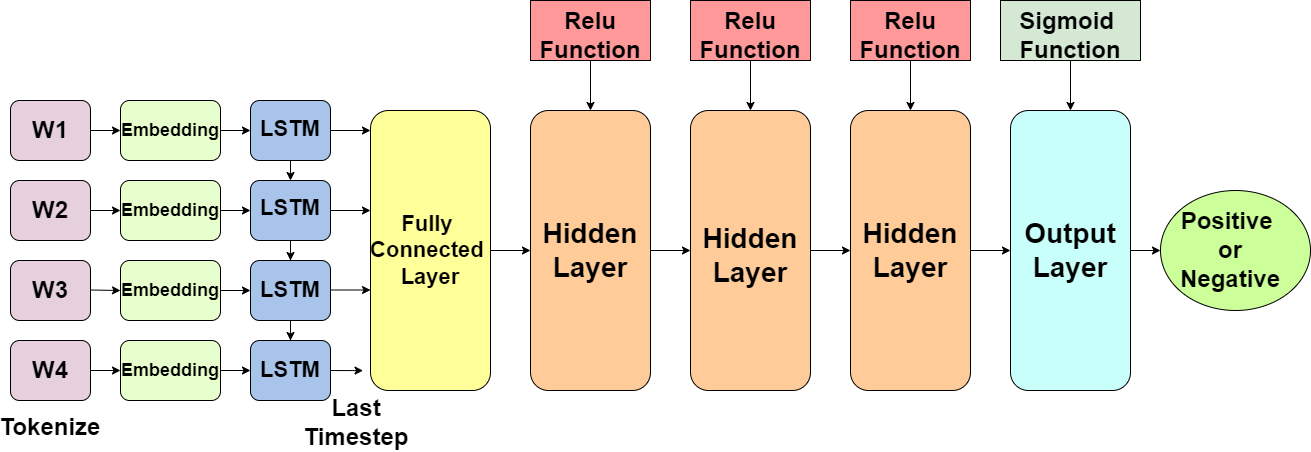

The diagram above was exported from draw.io. Its source (the exported page's mxGraphModel, read from the mxfile embedded in the PNG):
<mxGraphModel dx="782" dy="1629" grid="1" gridSize="10" guides="1" tooltips="1" connect="1" arrows="1" fold="1" page="1" pageScale="1" pageWidth="827" pageHeight="1169" math="0" shadow="0">
  <root>
    <mxCell id="0" />
    <mxCell id="1" parent="0" />
    <mxCell id="nDjdrBG7usyNz1fxnf4w-1" value="" style="rounded=1;whiteSpace=wrap;html=1;fillColor=#E6D0DE;" parent="1" vertex="1">
      <mxGeometry x="40" y="70" width="80" height="60" as="geometry" />
    </mxCell>
    <mxCell id="nDjdrBG7usyNz1fxnf4w-19" style="edgeStyle=orthogonalEdgeStyle;rounded=0;orthogonalLoop=1;jettySize=auto;html=1;exitX=1;exitY=0.5;exitDx=0;exitDy=0;entryX=0;entryY=0.5;entryDx=0;entryDy=0;" parent="1" source="nDjdrBG7usyNz1fxnf4w-2" target="nDjdrBG7usyNz1fxnf4w-8" edge="1">
      <mxGeometry relative="1" as="geometry" />
    </mxCell>
    <mxCell id="nDjdrBG7usyNz1fxnf4w-2" value="" style="rounded=1;whiteSpace=wrap;html=1;fillColor=#E6D0DE;" parent="1" vertex="1">
      <mxGeometry x="40" y="310" width="80" height="60" as="geometry" />
    </mxCell>
    <mxCell id="nDjdrBG7usyNz1fxnf4w-3" value="" style="rounded=1;whiteSpace=wrap;html=1;fillColor=#E6D0DE;" parent="1" vertex="1">
      <mxGeometry x="40" y="230" width="80" height="60" as="geometry" />
    </mxCell>
    <mxCell id="nDjdrBG7usyNz1fxnf4w-4" value="" style="rounded=1;whiteSpace=wrap;html=1;fillColor=#E6D0DE;" parent="1" vertex="1">
      <mxGeometry x="40" y="150" width="80" height="60" as="geometry" />
    </mxCell>
    <mxCell id="nDjdrBG7usyNz1fxnf4w-20" style="edgeStyle=orthogonalEdgeStyle;rounded=0;orthogonalLoop=1;jettySize=auto;html=1;exitX=1;exitY=0.5;exitDx=0;exitDy=0;entryX=0;entryY=0.5;entryDx=0;entryDy=0;" parent="1" source="nDjdrBG7usyNz1fxnf4w-5" target="nDjdrBG7usyNz1fxnf4w-9" edge="1">
      <mxGeometry relative="1" as="geometry" />
    </mxCell>
    <mxCell id="nDjdrBG7usyNz1fxnf4w-5" value="" style="rounded=1;whiteSpace=wrap;html=1;fillColor=#E6FFCC;" parent="1" vertex="1">
      <mxGeometry x="150" y="70" width="100" height="60" as="geometry" />
    </mxCell>
    <mxCell id="nDjdrBG7usyNz1fxnf4w-21" style="edgeStyle=orthogonalEdgeStyle;rounded=0;orthogonalLoop=1;jettySize=auto;html=1;exitX=1;exitY=0.5;exitDx=0;exitDy=0;entryX=0;entryY=0.5;entryDx=0;entryDy=0;" parent="1" source="nDjdrBG7usyNz1fxnf4w-6" target="nDjdrBG7usyNz1fxnf4w-10" edge="1">
      <mxGeometry relative="1" as="geometry" />
    </mxCell>
    <mxCell id="nDjdrBG7usyNz1fxnf4w-6" value="" style="rounded=1;whiteSpace=wrap;html=1;fillColor=#E6FFCC;" parent="1" vertex="1">
      <mxGeometry x="150" y="150" width="100" height="60" as="geometry" />
    </mxCell>
    <mxCell id="nDjdrBG7usyNz1fxnf4w-22" style="edgeStyle=orthogonalEdgeStyle;rounded=0;orthogonalLoop=1;jettySize=auto;html=1;exitX=1;exitY=0.5;exitDx=0;exitDy=0;entryX=0;entryY=0.5;entryDx=0;entryDy=0;" parent="1" source="nDjdrBG7usyNz1fxnf4w-7" target="nDjdrBG7usyNz1fxnf4w-11" edge="1">
      <mxGeometry relative="1" as="geometry" />
    </mxCell>
    <mxCell id="nDjdrBG7usyNz1fxnf4w-7" value="" style="rounded=1;whiteSpace=wrap;html=1;fillColor=#E6FFCC;" parent="1" vertex="1">
      <mxGeometry x="150" y="230" width="100" height="60" as="geometry" />
    </mxCell>
    <mxCell id="nDjdrBG7usyNz1fxnf4w-23" style="edgeStyle=orthogonalEdgeStyle;rounded=0;orthogonalLoop=1;jettySize=auto;html=1;exitX=1;exitY=0.5;exitDx=0;exitDy=0;entryX=0;entryY=0.5;entryDx=0;entryDy=0;" parent="1" source="nDjdrBG7usyNz1fxnf4w-8" target="nDjdrBG7usyNz1fxnf4w-12" edge="1">
      <mxGeometry relative="1" as="geometry" />
    </mxCell>
    <mxCell id="nDjdrBG7usyNz1fxnf4w-8" value="" style="rounded=1;whiteSpace=wrap;html=1;fillColor=#E6FFCC;" parent="1" vertex="1">
      <mxGeometry x="150" y="310" width="100" height="60" as="geometry" />
    </mxCell>
    <mxCell id="nDjdrBG7usyNz1fxnf4w-24" style="edgeStyle=orthogonalEdgeStyle;rounded=0;orthogonalLoop=1;jettySize=auto;html=1;exitX=0.5;exitY=1;exitDx=0;exitDy=0;entryX=0.5;entryY=0;entryDx=0;entryDy=0;" parent="1" source="nDjdrBG7usyNz1fxnf4w-9" target="nDjdrBG7usyNz1fxnf4w-10" edge="1">
      <mxGeometry relative="1" as="geometry" />
    </mxCell>
    <mxCell id="nDjdrBG7usyNz1fxnf4w-9" value="" style="rounded=1;whiteSpace=wrap;html=1;fillColor=#A9C4EB;" parent="1" vertex="1">
      <mxGeometry x="280" y="70" width="80" height="60" as="geometry" />
    </mxCell>
    <mxCell id="nDjdrBG7usyNz1fxnf4w-25" value="" style="edgeStyle=orthogonalEdgeStyle;rounded=0;orthogonalLoop=1;jettySize=auto;html=1;" parent="1" source="nDjdrBG7usyNz1fxnf4w-10" target="nDjdrBG7usyNz1fxnf4w-11" edge="1">
      <mxGeometry relative="1" as="geometry" />
    </mxCell>
    <mxCell id="oTBHFJafMmKYQw5spJCf-1" value="" style="edgeStyle=orthogonalEdgeStyle;rounded=0;orthogonalLoop=1;jettySize=auto;html=1;fontSize=20;" edge="1" parent="1" source="nDjdrBG7usyNz1fxnf4w-10" target="nDjdrBG7usyNz1fxnf4w-71">
      <mxGeometry relative="1" as="geometry" />
    </mxCell>
    <mxCell id="nDjdrBG7usyNz1fxnf4w-10" value="" style="rounded=1;whiteSpace=wrap;html=1;fillColor=#A9C4EB;" parent="1" vertex="1">
      <mxGeometry x="280" y="150" width="80" height="60" as="geometry" />
    </mxCell>
    <mxCell id="nDjdrBG7usyNz1fxnf4w-26" value="" style="edgeStyle=orthogonalEdgeStyle;rounded=0;orthogonalLoop=1;jettySize=auto;html=1;" parent="1" source="nDjdrBG7usyNz1fxnf4w-11" target="nDjdrBG7usyNz1fxnf4w-12" edge="1">
      <mxGeometry relative="1" as="geometry" />
    </mxCell>
    <mxCell id="nDjdrBG7usyNz1fxnf4w-11" value="" style="rounded=1;whiteSpace=wrap;html=1;fillColor=#A9C4EB;" parent="1" vertex="1">
      <mxGeometry x="280" y="230" width="80" height="60" as="geometry" />
    </mxCell>
    <mxCell id="nDjdrBG7usyNz1fxnf4w-12" value="" style="rounded=1;whiteSpace=wrap;html=1;fillColor=#A9C4EB;" parent="1" vertex="1">
      <mxGeometry x="280" y="310" width="80" height="60" as="geometry" />
    </mxCell>
    <mxCell id="nDjdrBG7usyNz1fxnf4w-13" value="" style="rounded=1;whiteSpace=wrap;html=1;fillColor=#FFFF99;" parent="1" vertex="1">
      <mxGeometry x="400" y="80" width="120" height="280" as="geometry" />
    </mxCell>
    <mxCell id="nDjdrBG7usyNz1fxnf4w-14" value="" style="endArrow=classic;html=1;rounded=0;entryX=0;entryY=0.5;entryDx=0;entryDy=0;exitX=1;exitY=0.5;exitDx=0;exitDy=0;" parent="1" source="nDjdrBG7usyNz1fxnf4w-1" target="nDjdrBG7usyNz1fxnf4w-5" edge="1">
      <mxGeometry width="50" height="50" relative="1" as="geometry">
        <mxPoint x="390" y="290" as="sourcePoint" />
        <mxPoint x="440" y="240" as="targetPoint" />
      </mxGeometry>
    </mxCell>
    <mxCell id="nDjdrBG7usyNz1fxnf4w-15" value="" style="endArrow=classic;html=1;rounded=0;exitX=1;exitY=0.5;exitDx=0;exitDy=0;" parent="1" edge="1">
      <mxGeometry width="50" height="50" relative="1" as="geometry">
        <mxPoint x="120" y="259.5" as="sourcePoint" />
        <mxPoint x="150" y="260" as="targetPoint" />
      </mxGeometry>
    </mxCell>
    <mxCell id="nDjdrBG7usyNz1fxnf4w-16" value="" style="endArrow=classic;html=1;rounded=0;entryX=0;entryY=0.5;entryDx=0;entryDy=0;exitX=1;exitY=0.5;exitDx=0;exitDy=0;" parent="1" source="nDjdrBG7usyNz1fxnf4w-4" target="nDjdrBG7usyNz1fxnf4w-6" edge="1">
      <mxGeometry width="50" height="50" relative="1" as="geometry">
        <mxPoint x="140" y="120" as="sourcePoint" />
        <mxPoint x="180" y="120" as="targetPoint" />
      </mxGeometry>
    </mxCell>
    <mxCell id="nDjdrBG7usyNz1fxnf4w-33" value="" style="endArrow=classic;html=1;rounded=0;exitX=1;exitY=0.5;exitDx=0;exitDy=0;" parent="1" source="nDjdrBG7usyNz1fxnf4w-9" edge="1">
      <mxGeometry width="50" height="50" relative="1" as="geometry">
        <mxPoint x="390" y="290" as="sourcePoint" />
        <mxPoint x="400" y="100" as="targetPoint" />
      </mxGeometry>
    </mxCell>
    <mxCell id="nDjdrBG7usyNz1fxnf4w-34" value="" style="endArrow=classic;html=1;rounded=0;exitX=1;exitY=0.5;exitDx=0;exitDy=0;" parent="1" source="nDjdrBG7usyNz1fxnf4w-10" edge="1">
      <mxGeometry width="50" height="50" relative="1" as="geometry">
        <mxPoint x="370" y="110" as="sourcePoint" />
        <mxPoint x="400" y="180" as="targetPoint" />
        <Array as="points" />
      </mxGeometry>
    </mxCell>
    <mxCell id="nDjdrBG7usyNz1fxnf4w-35" value="" style="endArrow=classic;html=1;rounded=0;exitX=1;exitY=0.5;exitDx=0;exitDy=0;" parent="1" edge="1">
      <mxGeometry width="50" height="50" relative="1" as="geometry">
        <mxPoint x="360" y="259.5" as="sourcePoint" />
        <mxPoint x="400" y="259.5" as="targetPoint" />
      </mxGeometry>
    </mxCell>
    <mxCell id="nDjdrBG7usyNz1fxnf4w-36" value="" style="endArrow=classic;html=1;rounded=0;exitX=1;exitY=0.5;exitDx=0;exitDy=0;entryX=-0.062;entryY=0.929;entryDx=0;entryDy=0;entryPerimeter=0;" parent="1" source="nDjdrBG7usyNz1fxnf4w-12" target="nDjdrBG7usyNz1fxnf4w-13" edge="1">
      <mxGeometry width="50" height="50" relative="1" as="geometry">
        <mxPoint x="390" y="130" as="sourcePoint" />
        <mxPoint x="430" y="130" as="targetPoint" />
      </mxGeometry>
    </mxCell>
    <mxCell id="nDjdrBG7usyNz1fxnf4w-45" value="" style="edgeStyle=orthogonalEdgeStyle;rounded=0;orthogonalLoop=1;jettySize=auto;html=1;" parent="1" source="nDjdrBG7usyNz1fxnf4w-37" target="nDjdrBG7usyNz1fxnf4w-39" edge="1">
      <mxGeometry relative="1" as="geometry" />
    </mxCell>
    <mxCell id="nDjdrBG7usyNz1fxnf4w-37" value="" style="rounded=1;whiteSpace=wrap;html=1;fillColor=#FFCC99;" parent="1" vertex="1">
      <mxGeometry x="720" y="80" width="120" height="280" as="geometry" />
    </mxCell>
    <mxCell id="nDjdrBG7usyNz1fxnf4w-44" value="" style="edgeStyle=orthogonalEdgeStyle;rounded=0;orthogonalLoop=1;jettySize=auto;html=1;" parent="1" source="nDjdrBG7usyNz1fxnf4w-38" target="nDjdrBG7usyNz1fxnf4w-37" edge="1">
      <mxGeometry relative="1" as="geometry" />
    </mxCell>
    <mxCell id="nDjdrBG7usyNz1fxnf4w-38" value="" style="rounded=1;whiteSpace=wrap;html=1;fillColor=#FFCC99;" parent="1" vertex="1">
      <mxGeometry x="560" y="80" width="120" height="280" as="geometry" />
    </mxCell>
    <mxCell id="nDjdrBG7usyNz1fxnf4w-47" value="" style="edgeStyle=orthogonalEdgeStyle;rounded=0;orthogonalLoop=1;jettySize=auto;html=1;" parent="1" source="nDjdrBG7usyNz1fxnf4w-39" target="nDjdrBG7usyNz1fxnf4w-46" edge="1">
      <mxGeometry relative="1" as="geometry" />
    </mxCell>
    <mxCell id="nDjdrBG7usyNz1fxnf4w-39" value="" style="rounded=1;whiteSpace=wrap;html=1;fillColor=#FFCC99;" parent="1" vertex="1">
      <mxGeometry x="880" y="80" width="120" height="280" as="geometry" />
    </mxCell>
    <mxCell id="nDjdrBG7usyNz1fxnf4w-40" value="&lt;b&gt;&lt;font style=&quot;font-size: 24px;&quot;&gt;Tokenize&lt;/font&gt;&lt;/b&gt;" style="text;html=1;strokeColor=none;fillColor=none;align=center;verticalAlign=middle;whiteSpace=wrap;rounded=0;" parent="1" vertex="1">
      <mxGeometry x="50" y="382" width="60" height="30" as="geometry" />
    </mxCell>
    <mxCell id="nDjdrBG7usyNz1fxnf4w-41" value="&lt;font style=&quot;font-size: 24px;&quot;&gt;&lt;b style=&quot;&quot;&gt;Last Timestep&lt;/b&gt;&lt;/font&gt;" style="text;html=1;strokeColor=none;fillColor=none;align=center;verticalAlign=middle;whiteSpace=wrap;rounded=0;" parent="1" vertex="1">
      <mxGeometry x="356" y="377" width="60" height="30" as="geometry" />
    </mxCell>
    <mxCell id="nDjdrBG7usyNz1fxnf4w-42" value="" style="endArrow=classic;html=1;rounded=0;exitX=1;exitY=0.5;exitDx=0;exitDy=0;entryX=0;entryY=0.5;entryDx=0;entryDy=0;" parent="1" source="nDjdrBG7usyNz1fxnf4w-13" target="nDjdrBG7usyNz1fxnf4w-38" edge="1">
      <mxGeometry width="50" height="50" relative="1" as="geometry">
        <mxPoint x="370" y="190" as="sourcePoint" />
        <mxPoint x="410" y="190" as="targetPoint" />
        <Array as="points" />
      </mxGeometry>
    </mxCell>
    <mxCell id="nDjdrBG7usyNz1fxnf4w-49" value="" style="edgeStyle=orthogonalEdgeStyle;rounded=0;orthogonalLoop=1;jettySize=auto;html=1;" parent="1" source="nDjdrBG7usyNz1fxnf4w-46" target="nDjdrBG7usyNz1fxnf4w-48" edge="1">
      <mxGeometry relative="1" as="geometry" />
    </mxCell>
    <mxCell id="nDjdrBG7usyNz1fxnf4w-46" value="" style="rounded=1;whiteSpace=wrap;html=1;fillColor=#C9FFFB;" parent="1" vertex="1">
      <mxGeometry x="1040" y="80" width="120" height="280" as="geometry" />
    </mxCell>
    <mxCell id="nDjdrBG7usyNz1fxnf4w-48" value="" style="ellipse;whiteSpace=wrap;html=1;fillColor=#CCFF99;" parent="1" vertex="1">
      <mxGeometry x="1190" y="160" width="150" height="120" as="geometry" />
    </mxCell>
    <mxCell id="nDjdrBG7usyNz1fxnf4w-60" value="" style="edgeStyle=orthogonalEdgeStyle;rounded=0;orthogonalLoop=1;jettySize=auto;html=1;" parent="1" source="nDjdrBG7usyNz1fxnf4w-50" target="nDjdrBG7usyNz1fxnf4w-46" edge="1">
      <mxGeometry relative="1" as="geometry" />
    </mxCell>
    <mxCell id="nDjdrBG7usyNz1fxnf4w-50" value="" style="rounded=0;whiteSpace=wrap;html=1;fillColor=#D5E8D4;" parent="1" vertex="1">
      <mxGeometry x="1030" y="-30" width="140" height="60" as="geometry" />
    </mxCell>
    <mxCell id="nDjdrBG7usyNz1fxnf4w-57" value="" style="edgeStyle=orthogonalEdgeStyle;rounded=0;orthogonalLoop=1;jettySize=auto;html=1;" parent="1" source="nDjdrBG7usyNz1fxnf4w-53" target="nDjdrBG7usyNz1fxnf4w-38" edge="1">
      <mxGeometry relative="1" as="geometry" />
    </mxCell>
    <mxCell id="nDjdrBG7usyNz1fxnf4w-53" value="" style="rounded=0;whiteSpace=wrap;html=1;fillColor=#FF9999;" parent="1" vertex="1">
      <mxGeometry x="560" y="-30" width="120" height="60" as="geometry" />
    </mxCell>
    <mxCell id="nDjdrBG7usyNz1fxnf4w-59" value="" style="edgeStyle=orthogonalEdgeStyle;rounded=0;orthogonalLoop=1;jettySize=auto;html=1;" parent="1" source="nDjdrBG7usyNz1fxnf4w-55" target="nDjdrBG7usyNz1fxnf4w-39" edge="1">
      <mxGeometry relative="1" as="geometry" />
    </mxCell>
    <mxCell id="nDjdrBG7usyNz1fxnf4w-55" value="" style="rounded=0;whiteSpace=wrap;html=1;fillColor=#FF9999;" parent="1" vertex="1">
      <mxGeometry x="880" y="-30" width="120" height="60" as="geometry" />
    </mxCell>
    <mxCell id="nDjdrBG7usyNz1fxnf4w-58" value="" style="edgeStyle=orthogonalEdgeStyle;rounded=0;orthogonalLoop=1;jettySize=auto;html=1;" parent="1" source="nDjdrBG7usyNz1fxnf4w-56" target="nDjdrBG7usyNz1fxnf4w-37" edge="1">
      <mxGeometry relative="1" as="geometry" />
    </mxCell>
    <mxCell id="nDjdrBG7usyNz1fxnf4w-56" value="" style="rounded=0;whiteSpace=wrap;html=1;fillColor=#FF9999;" parent="1" vertex="1">
      <mxGeometry x="720" y="-30" width="120" height="60" as="geometry" />
    </mxCell>
    <mxCell id="nDjdrBG7usyNz1fxnf4w-61" value="&lt;font style=&quot;font-size: 24px;&quot;&gt;&lt;b style=&quot;&quot;&gt;W1&lt;/b&gt;&lt;/font&gt;" style="text;html=1;strokeColor=none;fillColor=none;align=center;verticalAlign=middle;whiteSpace=wrap;rounded=0;" parent="1" vertex="1">
      <mxGeometry x="50" y="85" width="60" height="30" as="geometry" />
    </mxCell>
    <mxCell id="nDjdrBG7usyNz1fxnf4w-62" value="&lt;font style=&quot;font-size: 24px;&quot;&gt;&lt;b style=&quot;&quot;&gt;W4&lt;/b&gt;&lt;/font&gt;" style="text;html=1;strokeColor=none;fillColor=none;align=center;verticalAlign=middle;whiteSpace=wrap;rounded=0;" parent="1" vertex="1">
      <mxGeometry x="50" y="325" width="60" height="30" as="geometry" />
    </mxCell>
    <mxCell id="nDjdrBG7usyNz1fxnf4w-63" value="&lt;b&gt;&lt;font style=&quot;font-size: 24px;&quot;&gt;W3&lt;/font&gt;&lt;/b&gt;" style="text;html=1;strokeColor=none;fillColor=none;align=center;verticalAlign=middle;whiteSpace=wrap;rounded=0;" parent="1" vertex="1">
      <mxGeometry x="50" y="245" width="60" height="30" as="geometry" />
    </mxCell>
    <mxCell id="nDjdrBG7usyNz1fxnf4w-64" value="&lt;font style=&quot;font-size: 24px;&quot;&gt;&lt;b style=&quot;&quot;&gt;W2&lt;/b&gt;&lt;/font&gt;" style="text;html=1;strokeColor=none;fillColor=none;align=center;verticalAlign=middle;whiteSpace=wrap;rounded=0;" parent="1" vertex="1">
      <mxGeometry x="50" y="165" width="60" height="30" as="geometry" />
    </mxCell>
    <mxCell id="nDjdrBG7usyNz1fxnf4w-65" value="&lt;b&gt;&lt;font style=&quot;font-size: 18px;&quot;&gt;Embedding&lt;/font&gt;&lt;/b&gt;" style="text;html=1;strokeColor=none;fillColor=none;align=center;verticalAlign=middle;whiteSpace=wrap;rounded=0;" parent="1" vertex="1">
      <mxGeometry x="170" y="85" width="60" height="30" as="geometry" />
    </mxCell>
    <mxCell id="nDjdrBG7usyNz1fxnf4w-66" value="&lt;b&gt;&lt;font style=&quot;font-size: 18px;&quot;&gt;Embedding&lt;/font&gt;&lt;/b&gt;" style="text;html=1;strokeColor=none;fillColor=none;align=center;verticalAlign=middle;whiteSpace=wrap;rounded=0;" parent="1" vertex="1">
      <mxGeometry x="170" y="245" width="60" height="30" as="geometry" />
    </mxCell>
    <mxCell id="nDjdrBG7usyNz1fxnf4w-67" value="&lt;b&gt;&lt;font style=&quot;font-size: 18px;&quot;&gt;Embedding&lt;/font&gt;&lt;/b&gt;" style="text;html=1;strokeColor=none;fillColor=none;align=center;verticalAlign=middle;whiteSpace=wrap;rounded=0;" parent="1" vertex="1">
      <mxGeometry x="170" y="165" width="60" height="30" as="geometry" />
    </mxCell>
    <mxCell id="nDjdrBG7usyNz1fxnf4w-68" value="&lt;b&gt;&lt;font style=&quot;font-size: 18px;&quot;&gt;Embedding&lt;/font&gt;&lt;/b&gt;" style="text;html=1;strokeColor=none;fillColor=none;align=center;verticalAlign=middle;whiteSpace=wrap;rounded=0;" parent="1" vertex="1">
      <mxGeometry x="170" y="325" width="60" height="30" as="geometry" />
    </mxCell>
    <mxCell id="nDjdrBG7usyNz1fxnf4w-69" value="&lt;font style=&quot;font-size: 22px;&quot;&gt;&lt;b style=&quot;&quot;&gt;LSTM&lt;/b&gt;&lt;/font&gt;" style="text;html=1;strokeColor=none;fillColor=none;align=center;verticalAlign=middle;whiteSpace=wrap;rounded=0;" parent="1" vertex="1">
      <mxGeometry x="290" y="80" width="60" height="37" as="geometry" />
    </mxCell>
    <mxCell id="nDjdrBG7usyNz1fxnf4w-70" value="&lt;font style=&quot;font-size: 22px;&quot;&gt;&lt;b style=&quot;&quot;&gt;LSTM&lt;/b&gt;&lt;/font&gt;" style="text;html=1;strokeColor=none;fillColor=none;align=center;verticalAlign=middle;whiteSpace=wrap;rounded=0;" parent="1" vertex="1">
      <mxGeometry x="290" y="325" width="60" height="30" as="geometry" />
    </mxCell>
    <mxCell id="nDjdrBG7usyNz1fxnf4w-71" value="&lt;font style=&quot;font-size: 22px;&quot;&gt;&lt;b style=&quot;&quot;&gt;LSTM&lt;/b&gt;&lt;/font&gt;" style="text;html=1;strokeColor=none;fillColor=none;align=center;verticalAlign=middle;whiteSpace=wrap;rounded=0;" parent="1" vertex="1">
      <mxGeometry x="290" y="245" width="60" height="30" as="geometry" />
    </mxCell>
    <mxCell id="nDjdrBG7usyNz1fxnf4w-72" value="&lt;font style=&quot;font-size: 22px;&quot;&gt;&lt;b style=&quot;&quot;&gt;LSTM&lt;/b&gt;&lt;/font&gt;" style="text;html=1;strokeColor=none;fillColor=none;align=center;verticalAlign=middle;whiteSpace=wrap;rounded=0;" parent="1" vertex="1">
      <mxGeometry x="290" y="160" width="60" height="35" as="geometry" />
    </mxCell>
    <mxCell id="nDjdrBG7usyNz1fxnf4w-73" value="&lt;font style=&quot;font-size: 22px;&quot;&gt;&lt;b style=&quot;&quot;&gt;Fully&amp;nbsp;&lt;br&gt;Connected&amp;nbsp;&lt;br&gt;Layer&lt;/b&gt;&lt;/font&gt;" style="text;html=1;strokeColor=none;fillColor=none;align=center;verticalAlign=middle;whiteSpace=wrap;rounded=0;" parent="1" vertex="1">
      <mxGeometry x="430" y="205" width="60" height="30" as="geometry" />
    </mxCell>
    <mxCell id="nDjdrBG7usyNz1fxnf4w-74" value="&lt;font style=&quot;font-size: 28px;&quot;&gt;&lt;b style=&quot;&quot;&gt;Hidden Layer&lt;/b&gt;&lt;/font&gt;" style="text;html=1;strokeColor=none;fillColor=none;align=center;verticalAlign=middle;whiteSpace=wrap;rounded=0;" parent="1" vertex="1">
      <mxGeometry x="590" y="205" width="60" height="30" as="geometry" />
    </mxCell>
    <mxCell id="nDjdrBG7usyNz1fxnf4w-75" value="&lt;b&gt;&lt;font style=&quot;font-size: 28px;&quot;&gt;Hidden Layer&lt;/font&gt;&lt;/b&gt;" style="text;html=1;strokeColor=none;fillColor=none;align=center;verticalAlign=middle;whiteSpace=wrap;rounded=0;" parent="1" vertex="1">
      <mxGeometry x="910" y="205" width="60" height="30" as="geometry" />
    </mxCell>
    <mxCell id="nDjdrBG7usyNz1fxnf4w-76" value="&lt;b&gt;&lt;font style=&quot;font-size: 28px;&quot;&gt;Hidden Layer&lt;/font&gt;&lt;/b&gt;" style="text;html=1;strokeColor=none;fillColor=none;align=center;verticalAlign=middle;whiteSpace=wrap;rounded=0;" parent="1" vertex="1">
      <mxGeometry x="750" y="210" width="60" height="30" as="geometry" />
    </mxCell>
    <mxCell id="nDjdrBG7usyNz1fxnf4w-77" value="&lt;b&gt;&lt;font style=&quot;font-size: 28px;&quot;&gt;Output Layer&lt;/font&gt;&lt;/b&gt;" style="text;html=1;strokeColor=none;fillColor=none;align=center;verticalAlign=middle;whiteSpace=wrap;rounded=0;" parent="1" vertex="1">
      <mxGeometry x="1070" y="205" width="60" height="30" as="geometry" />
    </mxCell>
    <mxCell id="nDjdrBG7usyNz1fxnf4w-78" value="&lt;font style=&quot;font-size: 24px;&quot;&gt;&lt;b style=&quot;&quot;&gt;Relu&lt;br&gt;Function&lt;/b&gt;&lt;/font&gt;" style="text;html=1;strokeColor=none;fillColor=none;align=center;verticalAlign=middle;whiteSpace=wrap;rounded=0;" parent="1" vertex="1">
      <mxGeometry x="590" y="-10" width="60" height="30" as="geometry" />
    </mxCell>
    <mxCell id="nDjdrBG7usyNz1fxnf4w-79" value="&lt;font style=&quot;font-size: 24px;&quot;&gt;&lt;b style=&quot;&quot;&gt;Relu&lt;br&gt;Function&lt;/b&gt;&lt;/font&gt;" style="text;html=1;strokeColor=none;fillColor=none;align=center;verticalAlign=middle;whiteSpace=wrap;rounded=0;" parent="1" vertex="1">
      <mxGeometry x="910" y="-10" width="60" height="30" as="geometry" />
    </mxCell>
    <mxCell id="nDjdrBG7usyNz1fxnf4w-80" value="&lt;font style=&quot;font-size: 24px;&quot;&gt;&lt;b style=&quot;&quot;&gt;Relu&lt;br&gt;Function&lt;/b&gt;&lt;/font&gt;" style="text;html=1;strokeColor=none;fillColor=none;align=center;verticalAlign=middle;whiteSpace=wrap;rounded=0;" parent="1" vertex="1">
      <mxGeometry x="750" y="-10" width="60" height="30" as="geometry" />
    </mxCell>
    <mxCell id="nDjdrBG7usyNz1fxnf4w-81" value="&lt;font style=&quot;font-size: 24px;&quot;&gt;&lt;b style=&quot;&quot;&gt;Sigmoid&amp;nbsp;&lt;br&gt;Function&lt;/b&gt;&lt;/font&gt;" style="text;html=1;strokeColor=none;fillColor=none;align=center;verticalAlign=middle;whiteSpace=wrap;rounded=0;" parent="1" vertex="1">
      <mxGeometry x="1045" y="-10" width="110" height="30" as="geometry" />
    </mxCell>
    <mxCell id="nDjdrBG7usyNz1fxnf4w-82" value="&lt;b&gt;&lt;font style=&quot;font-size: 24px;&quot;&gt;Positive &lt;br&gt;or Negative&lt;/font&gt;&lt;/b&gt;" style="text;html=1;strokeColor=none;fillColor=none;align=center;verticalAlign=middle;whiteSpace=wrap;rounded=0;" parent="1" vertex="1">
      <mxGeometry x="1230" y="205" width="60" height="30" as="geometry" />
    </mxCell>
  </root>
</mxGraphModel>